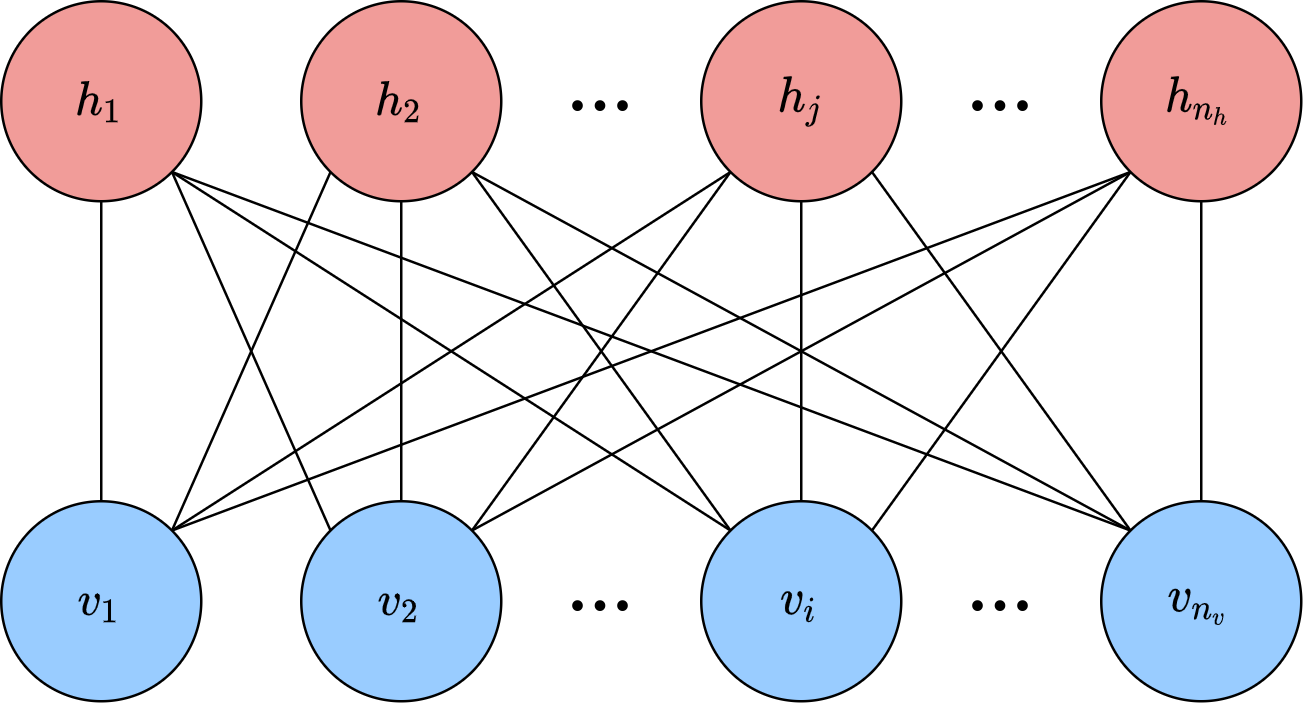

The diagram above was exported from draw.io. Its source (the exported page's mxGraphModel, read from the mxfile embedded in the PNG):
<mxGraphModel dx="1207" dy="633" grid="1" gridSize="10" guides="1" tooltips="1" connect="1" arrows="1" fold="1" page="1" pageScale="1" pageWidth="850" pageHeight="1100" background="#ffffff" math="1" shadow="0">
  <root>
    <mxCell id="0" />
    <mxCell id="1" parent="0" />
    <mxCell id="2" value="&lt;div style=&quot;font-size: 16px&quot;&gt;&lt;font style=&quot;font-size: 16px&quot;&gt;\(h_1\)&lt;/font&gt;&lt;/div&gt;" style="ellipse;whiteSpace=wrap;html=1;aspect=fixed;fillColor=#F19C99;" vertex="1" parent="1">
      <mxGeometry x="160" y="120" width="80" height="80" as="geometry" />
    </mxCell>
    <mxCell id="3" value="&lt;div style=&quot;font-size: 16px&quot;&gt;&lt;font style=&quot;font-size: 16px&quot;&gt;\(h_2\)&lt;/font&gt;&lt;/div&gt;" style="ellipse;whiteSpace=wrap;html=1;aspect=fixed;fillColor=#F19C99;" vertex="1" parent="1">
      <mxGeometry x="280" y="120" width="80" height="80" as="geometry" />
    </mxCell>
    <mxCell id="4" value="&lt;div style=&quot;font-size: 16px&quot;&gt;&lt;font style=&quot;font-size: 16px&quot;&gt;\(h_j\)&lt;/font&gt;&lt;/div&gt;" style="ellipse;whiteSpace=wrap;html=1;aspect=fixed;fillColor=#F19C99;" vertex="1" parent="1">
      <mxGeometry x="440" y="120" width="80" height="80" as="geometry" />
    </mxCell>
    <mxCell id="5" value="&lt;div style=&quot;font-size: 16px&quot;&gt;&lt;font style=&quot;font-size: 16px&quot;&gt;\(h_{n_h}\)&lt;/font&gt;&lt;/div&gt;" style="ellipse;whiteSpace=wrap;html=1;aspect=fixed;fillColor=#F19C99;" vertex="1" parent="1">
      <mxGeometry x="600" y="120" width="80" height="80" as="geometry" />
    </mxCell>
    <mxCell id="6" value="&lt;div style=&quot;font-size: 16px&quot;&gt;&lt;font style=&quot;font-size: 16px&quot;&gt;\(v_1\)&lt;/font&gt;&lt;/div&gt;" style="ellipse;whiteSpace=wrap;html=1;aspect=fixed;fillColor=#99CCFF;" vertex="1" parent="1">
      <mxGeometry x="160" y="320" width="80" height="80" as="geometry" />
    </mxCell>
    <mxCell id="7" value="&lt;div style=&quot;font-size: 16px&quot;&gt;&lt;font style=&quot;font-size: 16px&quot;&gt;\(v_2\)&lt;/font&gt;&lt;/div&gt;" style="ellipse;whiteSpace=wrap;html=1;aspect=fixed;fillColor=#99CCFF;" vertex="1" parent="1">
      <mxGeometry x="280" y="320" width="80" height="80" as="geometry" />
    </mxCell>
    <mxCell id="8" value="&lt;div style=&quot;font-size: 16px&quot;&gt;&lt;font style=&quot;font-size: 16px&quot;&gt;\(v_i\)&lt;/font&gt;&lt;/div&gt;" style="ellipse;whiteSpace=wrap;html=1;aspect=fixed;fillColor=#99CCFF;" vertex="1" parent="1">
      <mxGeometry x="440" y="320" width="80" height="80" as="geometry" />
    </mxCell>
    <mxCell id="9" value="&lt;div style=&quot;font-size: 16px&quot;&gt;&lt;font style=&quot;font-size: 16px&quot;&gt;\(v_{n_v}\)&lt;/font&gt;&lt;/div&gt;" style="ellipse;whiteSpace=wrap;html=1;aspect=fixed;fillColor=#99CCFF;" vertex="1" parent="1">
      <mxGeometry x="600" y="320" width="80" height="80" as="geometry" />
    </mxCell>
    <mxCell id="10" value="" style="endArrow=none;html=1;exitX=0.5;exitY=0;entryX=0.5;entryY=1;" edge="1" source="6" target="2" parent="1">
      <mxGeometry width="50" height="50" relative="1" as="geometry">
        <mxPoint x="160" y="470" as="sourcePoint" />
        <mxPoint x="210" y="420" as="targetPoint" />
      </mxGeometry>
    </mxCell>
    <mxCell id="11" value="" style="endArrow=none;html=1;exitX=1;exitY=0;entryX=0;entryY=1;" edge="1" source="6" target="3" parent="1">
      <mxGeometry width="50" height="50" relative="1" as="geometry">
        <mxPoint x="210" y="330" as="sourcePoint" />
        <mxPoint x="210" y="210" as="targetPoint" />
      </mxGeometry>
    </mxCell>
    <mxCell id="12" value="" style="endArrow=none;html=1;exitX=1;exitY=0;entryX=0;entryY=1;" edge="1" source="6" target="4" parent="1">
      <mxGeometry width="50" height="50" relative="1" as="geometry">
        <mxPoint x="220" y="340" as="sourcePoint" />
        <mxPoint x="220" y="220" as="targetPoint" />
      </mxGeometry>
    </mxCell>
    <mxCell id="13" value="" style="endArrow=none;html=1;exitX=1;exitY=0;entryX=0;entryY=1;" edge="1" source="6" target="5" parent="1">
      <mxGeometry width="50" height="50" relative="1" as="geometry">
        <mxPoint x="230" y="350" as="sourcePoint" />
        <mxPoint x="230" y="230" as="targetPoint" />
      </mxGeometry>
    </mxCell>
    <mxCell id="14" value="" style="endArrow=none;html=1;exitX=0.5;exitY=1;entryX=0.5;entryY=0;" edge="1" source="3" target="7" parent="1">
      <mxGeometry width="50" height="50" relative="1" as="geometry">
        <mxPoint x="240" y="360" as="sourcePoint" />
        <mxPoint x="240" y="240" as="targetPoint" />
      </mxGeometry>
    </mxCell>
    <mxCell id="15" value="" style="endArrow=none;html=1;exitX=0;exitY=0;entryX=1;entryY=1;" edge="1" source="7" target="2" parent="1">
      <mxGeometry width="50" height="50" relative="1" as="geometry">
        <mxPoint x="250" y="370" as="sourcePoint" />
        <mxPoint x="250" y="250" as="targetPoint" />
      </mxGeometry>
    </mxCell>
    <mxCell id="16" value="" style="endArrow=none;html=1;exitX=1;exitY=0;entryX=0;entryY=1;" edge="1" source="7" target="4" parent="1">
      <mxGeometry width="50" height="50" relative="1" as="geometry">
        <mxPoint x="260" y="380" as="sourcePoint" />
        <mxPoint x="260" y="260" as="targetPoint" />
      </mxGeometry>
    </mxCell>
    <mxCell id="17" value="" style="endArrow=none;html=1;exitX=1;exitY=0;entryX=0;entryY=1;" edge="1" source="7" target="5" parent="1">
      <mxGeometry width="50" height="50" relative="1" as="geometry">
        <mxPoint x="270" y="390" as="sourcePoint" />
        <mxPoint x="270" y="270" as="targetPoint" />
      </mxGeometry>
    </mxCell>
    <mxCell id="18" value="" style="endArrow=none;html=1;exitX=0;exitY=0;entryX=1;entryY=1;" edge="1" source="8" target="2" parent="1">
      <mxGeometry width="50" height="50" relative="1" as="geometry">
        <mxPoint x="280" y="400" as="sourcePoint" />
        <mxPoint x="280" y="280" as="targetPoint" />
      </mxGeometry>
    </mxCell>
    <mxCell id="19" value="" style="endArrow=none;html=1;exitX=1;exitY=1;entryX=0;entryY=0;" edge="1" source="3" target="8" parent="1">
      <mxGeometry width="50" height="50" relative="1" as="geometry">
        <mxPoint x="290" y="410" as="sourcePoint" />
        <mxPoint x="290" y="290" as="targetPoint" />
      </mxGeometry>
    </mxCell>
    <mxCell id="20" value="" style="endArrow=none;html=1;exitX=0.5;exitY=0;entryX=0.5;entryY=1;" edge="1" source="8" target="4" parent="1">
      <mxGeometry width="50" height="50" relative="1" as="geometry">
        <mxPoint x="300" y="420" as="sourcePoint" />
        <mxPoint x="300" y="300" as="targetPoint" />
      </mxGeometry>
    </mxCell>
    <mxCell id="21" value="" style="endArrow=none;html=1;exitX=1;exitY=0;entryX=0;entryY=1;" edge="1" source="8" target="5" parent="1">
      <mxGeometry width="50" height="50" relative="1" as="geometry">
        <mxPoint x="310" y="430" as="sourcePoint" />
        <mxPoint x="310" y="310" as="targetPoint" />
      </mxGeometry>
    </mxCell>
    <mxCell id="22" value="" style="endArrow=none;html=1;exitX=0;exitY=0;entryX=1;entryY=1;" edge="1" source="9" target="2" parent="1">
      <mxGeometry width="50" height="50" relative="1" as="geometry">
        <mxPoint x="320" y="440" as="sourcePoint" />
        <mxPoint x="320" y="320" as="targetPoint" />
      </mxGeometry>
    </mxCell>
    <mxCell id="23" value="" style="endArrow=none;html=1;exitX=1;exitY=1;entryX=0;entryY=0;" edge="1" source="3" target="9" parent="1">
      <mxGeometry width="50" height="50" relative="1" as="geometry">
        <mxPoint x="330" y="450" as="sourcePoint" />
        <mxPoint x="330" y="330" as="targetPoint" />
      </mxGeometry>
    </mxCell>
    <mxCell id="24" value="" style="endArrow=none;html=1;exitX=1;exitY=1;entryX=0;entryY=0;" edge="1" source="4" target="9" parent="1">
      <mxGeometry width="50" height="50" relative="1" as="geometry">
        <mxPoint x="340" y="460" as="sourcePoint" />
        <mxPoint x="340" y="340" as="targetPoint" />
      </mxGeometry>
    </mxCell>
    <mxCell id="25" value="" style="endArrow=none;html=1;exitX=0.5;exitY=0;entryX=0.5;entryY=1;" edge="1" source="9" target="5" parent="1">
      <mxGeometry width="50" height="50" relative="1" as="geometry">
        <mxPoint x="390" y="470" as="sourcePoint" />
        <mxPoint x="390" y="350" as="targetPoint" />
      </mxGeometry>
    </mxCell>
    <mxCell id="26" value="&lt;p style=&quot;line-height: 150%&quot;&gt;&lt;font style=&quot;font-size: 36px&quot;&gt;...&lt;/font&gt;&lt;/p&gt;" style="text;html=1;strokeColor=none;fillColor=none;align=center;verticalAlign=middle;whiteSpace=wrap;rounded=0;fontFamily=Verdana;" vertex="1" parent="1">
      <mxGeometry x="380" y="345" width="40" height="20" as="geometry" />
    </mxCell>
    <mxCell id="27" value="&lt;p style=&quot;line-height: 150%&quot;&gt;&lt;font style=&quot;font-size: 36px&quot;&gt;...&lt;/font&gt;&lt;/p&gt;" style="text;html=1;strokeColor=none;fillColor=none;align=center;verticalAlign=middle;whiteSpace=wrap;rounded=0;fontFamily=Verdana;" vertex="1" parent="1">
      <mxGeometry x="380" y="145" width="40" height="20" as="geometry" />
    </mxCell>
    <mxCell id="28" value="&lt;p style=&quot;line-height: 150%&quot;&gt;&lt;font style=&quot;font-size: 36px&quot;&gt;...&lt;/font&gt;&lt;/p&gt;" style="text;html=1;strokeColor=none;fillColor=none;align=center;verticalAlign=middle;whiteSpace=wrap;rounded=0;fontFamily=Verdana;" vertex="1" parent="1">
      <mxGeometry x="540" y="145" width="40" height="20" as="geometry" />
    </mxCell>
    <mxCell id="29" value="&lt;p style=&quot;line-height: 150%&quot;&gt;&lt;font style=&quot;font-size: 36px&quot;&gt;...&lt;/font&gt;&lt;/p&gt;" style="text;html=1;strokeColor=none;fillColor=none;align=center;verticalAlign=middle;whiteSpace=wrap;rounded=0;fontFamily=Verdana;" vertex="1" parent="1">
      <mxGeometry x="540" y="345" width="40" height="20" as="geometry" />
    </mxCell>
  </root>
</mxGraphModel>